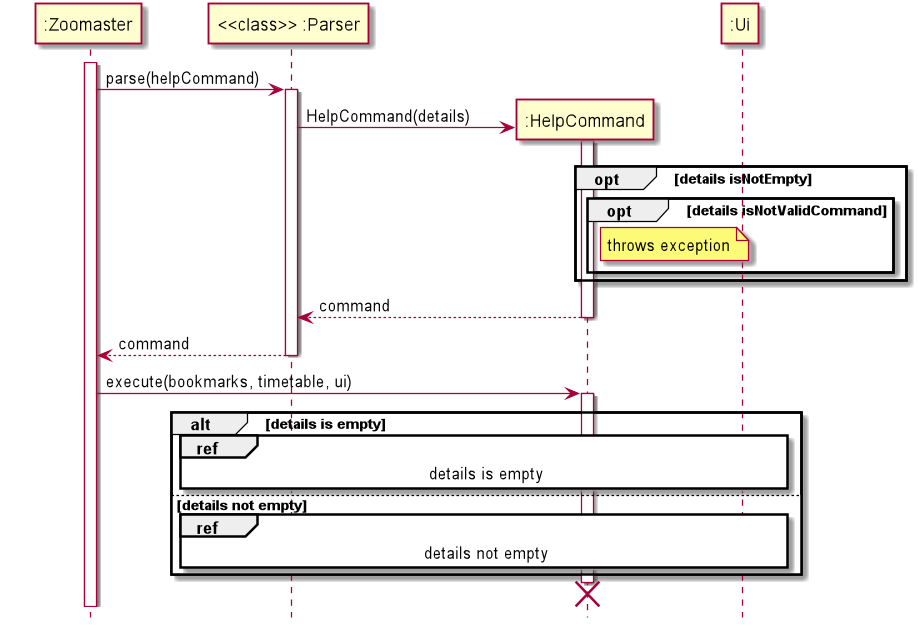

The diagram above was rendered by PlantUML. Its source (embedded in the PNG):
@startuml
hide footbox
skinparam ParticipantPadding 20
participant ":Zoomaster" as Zoomaster
participant "<<class>> :Parser" as Parser

participant ":HelpCommand" as HelpCommand
participant ":Ui" as Ui
activate Zoomaster
Zoomaster-> Parser : parse(helpCommand)
activate Parser



create HelpCommand
Parser-> HelpCommand : HelpCommand(details)
activate HelpCommand

opt details isNotEmpty
opt details isNotValidCommand
note right of HelpCommand : throws exception
end opt
end opt

HelpCommand--> Parser : command
deactivate HelpCommand
Parser--> Zoomaster : command
deactivate Parser

Zoomaster-> HelpCommand : execute(bookmarks, timetable, ui)
activate HelpCommand

alt details is empty

        ref over Parser, HelpCommand, Ui
            details is empty
        end ref

else details not empty
        ref over Parser, HelpCommand, Ui
            details not empty
        end ref
    end alt
    deactivate Ui





destroy HelpCommand

@enduml